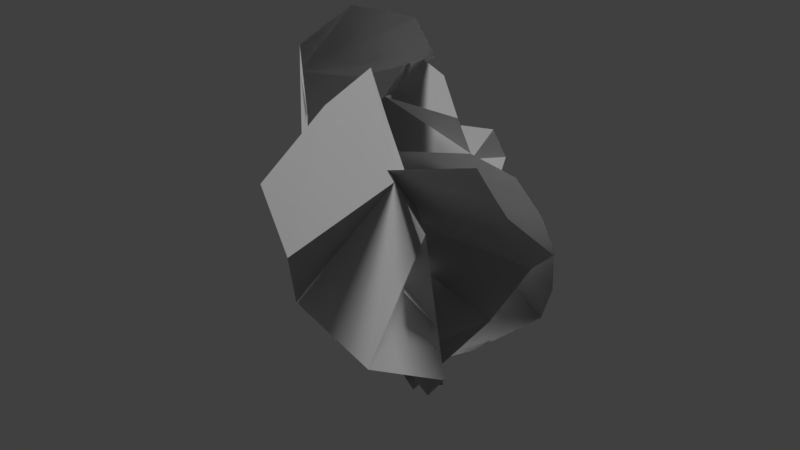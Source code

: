 # Source: deadbush_01_b.blend  (saved by Blender 2.78.0; exported with 4.5.12 LTS)
import bpy
from mathutils import Matrix  # noqa: F401  (used for matrix-valued properties, if any)

bpy.ops.wm.read_factory_settings(use_empty=True)
scene = bpy.context.scene
scene.name = 'Scene'

# ---- collections
col_collection_1 = bpy.data.collections.new('Collection 1'); scene.collection.children.link(col_collection_1)

# ---- materials (node trees are filled in below, after node groups)
mat_deadbush_01 = bpy.data.materials.new('deadbush_01')
mat_deadbush_01.alpha_threshold = 0.0
mat_deadbush_01.use_transparent_shadow = False
mat_deadbush_01.roughness = 0.5

# ---- material node trees

# ---- world
world_world = bpy.data.worlds.new('World'); scene.world = world_world
world_world.color = (0.05088, 0.05088, 0.05088)
world_world.use_sun_shadow = False
world_world.sun_shadow_jitter_overblur = 0.0
world_world.cycles.sampling_method = 'MANUAL'

# ---- lights
light_hemi = bpy.data.lights.new('Hemi', 'SUN')
light_hemi.transmission_factor = 0.0
light_hemi.angle = 0.1993
light_hemi.energy = 1.0
light_hemi.shadow_buffer_clip_start = 0.5
light_hemi.shadow_soft_size = 0.1
light_hemi.shadow_cascade_max_distance = 1000.0

# ---- meshes
me_plane_002 = bpy.data.meshes.new('Plane.002')
me_plane_002.from_pydata([(0.524, 0.6748, 0.5312), (0.4935, 0.261, 0.3982), (-0.00351, -0.1013, -0.005804), (0.1013, 0.9346, -0.2172), (0.06269, 0.4195, -0.01704), (0.424, 0.5155, 0.4985), (0.4455, 0.8555, 0.6496), (0.08266, 0.7591, 0.2383), (0.07612, 0.3696, 0.1235), (0.1062, 1.069, -0.1597), (0.02209, 0.1187, 0.01896), (0.1727, 0.6117, -0.02873), (0.07989, 1.014, 0.2625), (0.2609, 0.1045, 0.2771), (0.09528, 0.5466, 0.1663), (0.2625, 1.106, 0.4817), (-0.5421, 0.2917, 0.2556), (-0.4006, 0.04199, 0.1898), (0.008039, -0.05679, -0.07591), (-0.0118, 0.5865, 0.2426), (-0.06442, 0.2593, 0.06838), (-0.4796, 0.2149, 0.173), (-0.6211, 0.419, 0.2144), (-0.2907, 0.4386, 0.1356), (-0.162, 0.2063, 0.02426), (-0.06561, 0.6684, 0.2575), (-0.04052, 0.07599, -0.02377), (-0.1055, 0.3568, 0.1745), (-0.3171, 0.62, 0.1248), (-0.2535, 0.0009936, 0.05093), (-0.227, 0.3001, 0.09161), (-0.5782, 0.5932, 0.2286), (0.7275, 1.181, 0.2927), (0.628, 0.7417, -0.09794), (0.07579, -0.1073, 0.1001), (-0.2184, 0.8884, 0.5492), (-0.07161, 0.4594, 0.4381), (0.8147, 0.9258, 0.02461), (0.7507, 1.339, 0.4402), (0.1082, 1.121, 0.4389), (0.1324, 0.6068, 0.07608), (-0.2448, 1.056, 0.7495), (0.05385, 0.1469, 0.2469), (-0.1263, 0.7251, 0.4568), (0.2261, 1.393, 0.7007), (0.3894, 0.34, -0.1235), (0.1074, 0.95, 0.2271), (0.746, 1.513, 0.5704), (0.203, 0.8995, 1.078), (0.5811, 0.3838, 0.5104), (-0.02075, -0.07567, 0.02209), (0.06128, 1.479, 0.3242), (0.03644, 0.8363, 0.2276), (0.4091, 0.5342, 0.8468), (0.3139, 1.21, 1.229), (0.3858, 1.373, 0.6597), (0.2123, 0.6241, 0.3633), (0.03095, 1.741, 0.4069), (0.003273, 0.299, 0.1419), (0.1581, 1.218, 0.2959), (0.2032, 1.733, 0.8871), (0.3592, 0.1103, 0.3427), (0.3805, 1.038, 0.4266), (0.2066, 1.51, 1.259), (-0.5765, 0.4109, -0.2344), (-0.5154, 0.157, -0.01353), (0.03514, -0.06144, -0.05061), (-0.258, 1.084, -0.6909), (-0.0124, 0.558, -0.4071), (-0.002932, 0.3149, -0.1897), (0.01254, 0.8884, -0.4777), (0.008276, 1.151, -0.6133), (-0.579, 0.2552, -0.1562), (0.2432, 0.5698, -0.4434), (0.161, 0.2883, -0.2909), (-0.5742, 0.5635, -0.2555), (0.1705, 0.9809, -0.4597), (-0.2347, 0.5309, -0.1093), (-0.2108, 0.2383, -0.01108), (-0.4403, 0.7917, -0.3493), (0.0009651, 0.6896, -0.4264), (0.02778, 0.0737, -0.0951), (-0.03457, 0.4467, -0.3615), (-0.09254, 0.9663, -0.5693), (0.1262, 1.039, -0.5702), (0.2471, 0.4464, -0.4007), (0.2347, 0.759, -0.4283), (-0.3202, 0.6593, -0.2612), (-0.2755, 0.02494, -0.0161), (-0.2263, 0.3874, -0.03438), (-0.4511, 0.8731, -0.5026), (-0.3994, 0.9916, -0.6495), (-0.5682, 0.689, -0.3216), (0.6654, 0.804, -0.2321), (0.6052, 0.3836, -0.2605), (0.006467, -0.03295, 0.01449), (-0.03099, 1.717, 0.03137), (-0.1186, 0.714, 0.01217), (-0.02268, 0.3761, 0.01295), (-0.1477, 1.192, 0.06954), (-0.3524, 1.666, 0.2382), (0.6944, 0.6055, -0.1993), (-0.3342, 0.7701, 0.04548), (-0.2544, 0.3681, -0.02587), (0.6089, 0.9837, -0.1828), (-0.4343, 1.256, 0.2234), (0.2489, 0.768, -0.3056), (0.2723, 0.3754, -0.1985), (0.2686, 1.254, -0.05338), (-0.07414, 0.8994, 0.02345), (-0.04201, 0.1461, 0.01983), (-0.1036, 0.5693, 0.0168), (-0.1681, 1.471, 0.07285), (-0.4411, 1.437, 0.2396), (-0.2901, 0.5759, -0.1057), (-0.3726, 0.9956, 0.1822), (0.2419, 1.027, -0.1846), (0.3259, 0.1561, -0.08767), (0.2759, 0.5611, -0.299), (0.233, 1.445, 0.01581), (0.1492, 1.638, 0.0249), (0.4862, 1.169, -0.1247), (-0.4989, 1.041, -0.6798), (-0.5462, 0.546, -0.6924), (0.004944, -0.04295, -0.005094), (-0.1513, 1.975, 0.331), (-0.3486, 0.8066, 0.2197), (-0.02091, 0.4262, 0.09099), (-0.3396, 1.335, 0.4758), (-0.138, 1.871, 0.6778), (-0.4497, 0.8148, -0.7333), (-0.4677, 0.8288, 0.5393), (-0.06663, 0.3823, 0.3236), (-0.4656, 1.238, -0.5708), (-0.06241, 1.381, 0.7199), (-0.1718, 0.9347, -0.294), (-0.2838, 0.4804, -0.3045), (-0.2218, 1.491, -0.1055), (-0.3584, 1.011, 0.3186), (-0.008027, 0.1563, 0.07989), (-0.3216, 0.6484, 0.1332), (-0.3283, 1.663, 0.4876), (-0.03786, 1.591, 0.7411), (-0.2014, 0.6109, 0.4321), (-0.4251, 1.084, 0.6372), (-0.182, 1.227, -0.1918), (-0.001373, 0.2312, -0.362), (-0.2964, 0.6995, -0.3123), (0.06618, 1.704, -0.01092), (0.04507, 1.913, 0.1166), (-0.431, 1.431, -0.3846)], [], [(5, 14, 7), (13, 1, 8), (7, 3, 9), (7, 6, 12), (10, 8, 4), (10, 2, 13), (11, 3, 7), (8, 11, 4), (1, 8, 14), (5, 0, 7), (7, 9, 12), (7, 6, 0), (10, 8, 13), (11, 7, 14), (8, 14, 11), (1, 14, 5), (12, 15, 6), (21, 23, 30), (29, 17, 24), (23, 25, 19), (23, 28, 22), (26, 24, 20), (26, 18, 29), (27, 19, 23), (24, 27, 20), (17, 30, 24), (21, 16, 23), (23, 25, 28), (23, 22, 16), (26, 29, 24), (27, 30, 23), (24, 30, 27), (17, 30, 21), (28, 22, 31), (37, 46, 39), (45, 40, 33), (39, 35, 41), (39, 44, 38), (42, 40, 36), (42, 34, 45), (43, 39, 35), (40, 43, 36), (33, 40, 46), (37, 39, 32), (39, 41, 44), (39, 38, 32), (42, 45, 40), (43, 39, 46), (40, 43, 46), (33, 46, 37), (44, 47, 38), (53, 62, 55), (61, 49, 56), (55, 51, 57), (55, 60, 54), (58, 56, 52), (58, 61, 50), (59, 51, 55), (56, 59, 52), (49, 62, 56), (53, 55, 48), (55, 57, 60), (55, 48, 54), (58, 56, 61), (59, 55, 62), (56, 62, 59), (49, 62, 53), (60, 63, 54), (72, 89, 77), (88, 65, 78), (86, 70, 76), (69, 81, 74), (85, 68, 73), (83, 71, 84), (83, 67, 91), (76, 84, 83), (74, 85, 82), (73, 80, 86), (87, 70, 80), (77, 80, 68), (77, 87, 75), (81, 69, 78), (81, 88, 66), (82, 77, 68), (78, 69, 82), (65, 78, 89), (83, 90, 79), (87, 79, 92), (72, 77, 64), (86, 80, 70), (85, 68, 82), (83, 71, 67), (83, 91, 90), (76, 83, 70), (74, 82, 69), (73, 68, 80), (87, 70, 79), (77, 80, 87), (77, 75, 64), (81, 88, 78), (82, 77, 89), (78, 89, 82), (65, 89, 72), (83, 79, 70), (87, 92, 75), (101, 118, 106), (117, 94, 107), (115, 105, 99), (98, 103, 110), (114, 102, 97), (112, 113, 100), (112, 120, 96), (105, 113, 112), (103, 111, 114), (102, 115, 109), (116, 109, 99), (106, 97, 109), (106, 116, 104), (110, 98, 107), (110, 95, 117), (111, 106, 97), (107, 111, 98), (94, 118, 107), (112, 119, 108), (116, 108, 121), (101, 106, 93), (115, 99, 109), (114, 111, 97), (112, 100, 96), (112, 119, 120), (105, 99, 112), (103, 111, 98), (102, 109, 97), (116, 99, 108), (106, 109, 116), (106, 104, 93), (110, 117, 107), (111, 118, 106), (107, 118, 111), (94, 118, 101), (112, 99, 108), (116, 121, 104), (130, 147, 135), (146, 123, 136), (144, 134, 128), (127, 132, 139), (143, 126, 131), (141, 142, 129), (141, 125, 149), (134, 142, 141), (132, 140, 143), (131, 144, 138), (145, 138, 128), (135, 126, 138), (135, 133, 145), (139, 127, 136), (139, 124, 146), (140, 126, 135), (136, 140, 127), (123, 136, 147), (141, 148, 137), (145, 150, 137), (130, 122, 135), (144, 128, 138), (143, 140, 126), (141, 129, 125), (141, 149, 148), (134, 141, 128), (132, 127, 140), (131, 138, 126), (145, 128, 137), (135, 138, 145), (135, 122, 133), (139, 146, 136), (140, 135, 147), (136, 140, 147), (123, 147, 130), (141, 137, 128), (145, 133, 150)])
me_plane_002.polygons.foreach_set('use_smooth', [True] * 179)
_uv = me_plane_002.uv_layers.new(name='UVMap')
_uv.uv.foreach_set('vector', [0.8976, 0.7561, 0.7633, 0.7101, 0.6982, 0.7856, 0.9197, 0.5816, 1.011, 0.7022, 0.8196, 0.6402, 0.6982, 0.7856, 0.5088, 0.7546, 0.4719, 0.8345, 0.6982, 0.7856, 0.888, 0.9627, 0.6307, 0.8824, 0.791, 0.5101, 0.8196, 0.6402, 0.6348, 0.5547, 0.791, 0.5101, 0.8301, 0.426, 0.9197, 0.5816, 0.675, 0.6881, 0.5088, 0.7546, 0.6982, 0.7856, 0.8196, 0.6402, 0.675, 0.6881, 0.6348, 0.5547, 1.011, 0.7022, 0.8196, 0.6402, 0.7633, 0.7101, 0.8976, 0.7561, 0.8798, 0.8574, 0.6982, 0.7856, 0.6982, 0.7856, 0.4719, 0.8345, 0.6307, 0.8824, 0.6982, 0.7856, 0.888, 0.9627, 0.8798, 0.8574, 0.791, 0.5101, 0.8196, 0.6402, 0.9197, 0.5816, 0.675, 0.6881, 0.6982, 0.7856, 0.7633, 0.7101, 0.8196, 0.6402, 0.7633, 0.7101, 0.675, 0.6881, 1.011, 0.7022, 0.7633, 0.7101, 0.8976, 0.7561, 0.6307, 0.8824, 0.8179, 1.001, 0.888, 0.9627, 0.8976, 0.7561, 0.6982, 0.7856, 0.7633, 0.7101, 0.9197, 0.5816, 1.011, 0.7022, 0.8196, 0.6402, 0.6982, 0.7856, 0.4719, 0.8345, 0.5088, 0.7546, 0.6982, 0.7856, 0.6307, 0.8824, 0.888, 0.9627, 0.791, 0.5101, 0.8196, 0.6402, 0.6348, 0.5547, 0.791, 0.5101, 0.8301, 0.426, 0.9197, 0.5816, 0.675, 0.6881, 0.5088, 0.7546, 0.6982, 0.7856, 0.8196, 0.6402, 0.675, 0.6881, 0.6348, 0.5547, 1.011, 0.7022, 0.7633, 0.7101, 0.8196, 0.6402, 0.8976, 0.7561, 0.8798, 0.8574, 0.6982, 0.7856, 0.6982, 0.7856, 0.4719, 0.8345, 0.6307, 0.8824, 0.6982, 0.7856, 0.888, 0.9627, 0.8798, 0.8574, 0.791, 0.5101, 0.9197, 0.5816, 0.8196, 0.6402, 0.675, 0.6881, 0.7633, 0.7101, 0.6982, 0.7856, 0.8196, 0.6402, 0.7633, 0.7101, 0.675, 0.6881, 1.011, 0.7022, 0.7633, 0.7101, 0.8976, 0.7561, 0.6307, 0.8824, 0.888, 0.9627, 0.8179, 1.001, 0.7961, 0.3463, 0.477, 0.3246, 0.477, 0.4376, 0.5205, 0.09578, 0.4522, 0.2237, 0.7125, 0.137, 0.477, 0.4376, 0.3651, 0.4238, 0.321, 0.532, 0.477, 0.4376, 0.3891, 0.6126, 0.655, 0.5466, 0.3333, 0.1687, 0.4522, 0.2237, 0.316, 0.2495, 0.3333, 0.1687, 0.3495, 0.0813, 0.5205, 0.09578, 0.3494, 0.3305, 0.477, 0.4376, 0.3651, 0.4238, 0.4522, 0.2237, 0.3494, 0.3305, 0.316, 0.2495, 0.7125, 0.137, 0.4522, 0.2237, 0.477, 0.3246, 0.7961, 0.3463, 0.477, 0.4376, 0.7178, 0.4627, 0.477, 0.4376, 0.321, 0.532, 0.3891, 0.6126, 0.477, 0.4376, 0.655, 0.5466, 0.7178, 0.4627, 0.3333, 0.1687, 0.5205, 0.09578, 0.4522, 0.2237, 0.3494, 0.3305, 0.477, 0.4376, 0.477, 0.3246, 0.4522, 0.2237, 0.3494, 0.3305, 0.477, 0.3246, 0.7125, 0.137, 0.477, 0.3246, 0.7961, 0.3463, 0.3891, 0.6126, 0.5219, 0.6812, 0.655, 0.5466, 0.7961, 0.3463, 0.477, 0.3246, 0.477, 0.4376, 0.5205, 0.09578, 0.7125, 0.137, 0.4522, 0.2237, 0.477, 0.4376, 0.3651, 0.4238, 0.321, 0.532, 0.477, 0.4376, 0.3891, 0.6126, 0.655, 0.5466, 0.3333, 0.1687, 0.4522, 0.2237, 0.316, 0.2495, 0.3333, 0.1687, 0.5205, 0.09578, 0.3495, 0.0813, 0.3494, 0.3305, 0.3651, 0.4238, 0.477, 0.4376, 0.4522, 0.2237, 0.3494, 0.3305, 0.316, 0.2495, 0.7125, 0.137, 0.477, 0.3246, 0.4522, 0.2237, 0.7961, 0.3463, 0.477, 0.4376, 0.7178, 0.4627, 0.477, 0.4376, 0.321, 0.532, 0.3891, 0.6126, 0.477, 0.4376, 0.7178, 0.4627, 0.655, 0.5466, 0.3333, 0.1687, 0.4522, 0.2237, 0.5205, 0.09578, 0.3494, 0.3305, 0.477, 0.4376, 0.477, 0.3246, 0.4522, 0.2237, 0.477, 0.3246, 0.3494, 0.3305, 0.7125, 0.137, 0.477, 0.3246, 0.7961, 0.3463, 0.3891, 0.6126, 0.5219, 0.6812, 0.655, 0.5466, 0.7864, 0.3463, 0.477, 0.3246, 0.477, 0.4376, 0.5162, 0.09096, 0.7096, 0.1751, 0.477, 0.2116, 0.09481, 0.5677, 0.2707, 0.6676, 0.00266, 0.7109, 0.3357, 0.2116, 0.3083, 0.08689, 0.1945, 0.2116, 0.1426, 0.3279, 0.3026, 0.4336, 0.1101, 0.4408, 0.2715, 0.8073, 0.1481, 0.9992, 0.02187, 0.8805, 0.2715, 0.8073, 0.2796, 0.9976, 0.4202, 0.9275, 0.00266, 0.7109, 0.02187, 0.8805, 0.2715, 0.8073, 0.1945, 0.2116, 0.1426, 0.3279, 0.3357, 0.3246, 0.1101, 0.4408, 0.2986, 0.5506, 0.09481, 0.5677, 0.477, 0.556, 0.2707, 0.6676, 0.2986, 0.5506, 0.477, 0.4376, 0.2986, 0.5506, 0.3026, 0.4336, 0.477, 0.4376, 0.477, 0.556, 0.655, 0.5466, 0.3083, 0.08689, 0.3357, 0.2116, 0.477, 0.2116, 0.3083, 0.08689, 0.5162, 0.09096, 0.3357, -0.01436, 0.3357, 0.3246, 0.477, 0.4376, 0.3026, 0.4336, 0.477, 0.2116, 0.3357, 0.2116, 0.3357, 0.3246, 0.7096, 0.1751, 0.477, 0.2116, 0.477, 0.3246, 0.2715, 0.8073, 0.4661, 0.8193, 0.4864, 0.699, 0.477, 0.556, 0.4864, 0.699, 0.5776, 0.6412, 0.7864, 0.3463, 0.477, 0.4376, 0.708, 0.4549, 0.09481, 0.5677, 0.2986, 0.5506, 0.2707, 0.6676, 0.1426, 0.3279, 0.3026, 0.4336, 0.3357, 0.3246, 0.2715, 0.8073, 0.1481, 0.9992, 0.2796, 0.9976, 0.2715, 0.8073, 0.4202, 0.9275, 0.4661, 0.8193, 0.00266, 0.7109, 0.2715, 0.8073, 0.2707, 0.6676, 0.1945, 0.2116, 0.3357, 0.3246, 0.3357, 0.2116, 0.1101, 0.4408, 0.3026, 0.4336, 0.2986, 0.5506, 0.477, 0.556, 0.2707, 0.6676, 0.4864, 0.699, 0.477, 0.4376, 0.2986, 0.5506, 0.477, 0.556, 0.477, 0.4376, 0.655, 0.5466, 0.708, 0.4549, 0.3083, 0.08689, 0.5162, 0.09096, 0.477, 0.2116, 0.3357, 0.3246, 0.477, 0.4376, 0.477, 0.3246, 0.477, 0.2116, 0.477, 0.3246, 0.3357, 0.3246, 0.7096, 0.1751, 0.477, 0.3246, 0.7864, 0.3463, 0.2715, 0.8073, 0.4864, 0.699, 0.2707, 0.6676, 0.477, 0.556, 0.5776, 0.6412, 0.655, 0.5466, 0.7864, 0.3463, 0.477, 0.3246, 0.477, 0.4376, 0.5162, 0.09096, 0.7096, 0.1751, 0.477, 0.2116, 0.09481, 0.5677, 0.00266, 0.7109, 0.2707, 0.6676, 0.3357, 0.2116, 0.1945, 0.2116, 0.3083, 0.08689, 0.1426, 0.3279, 0.1101, 0.4408, 0.3026, 0.4336, 0.2715, 0.8073, 0.02187, 0.8805, 0.1481, 0.9992, 0.2715, 0.8073, 0.4202, 0.9275, 0.2796, 0.9976, 0.00266, 0.7109, 0.02187, 0.8805, 0.2715, 0.8073, 0.1945, 0.2116, 0.3357, 0.3246, 0.1426, 0.3279, 0.1101, 0.4408, 0.09481, 0.5677, 0.2986, 0.5506, 0.477, 0.556, 0.2986, 0.5506, 0.2707, 0.6676, 0.477, 0.4376, 0.3026, 0.4336, 0.2986, 0.5506, 0.477, 0.4376, 0.477, 0.556, 0.655, 0.5466, 0.3083, 0.08689, 0.3357, 0.2116, 0.477, 0.2116, 0.3083, 0.08689, 0.3357, -0.01436, 0.5162, 0.09096, 0.3357, 0.3246, 0.477, 0.4376, 0.3026, 0.4336, 0.477, 0.2116, 0.3357, 0.3246, 0.3357, 0.2116, 0.7096, 0.1751, 0.477, 0.3246, 0.477, 0.2116, 0.2715, 0.8073, 0.4661, 0.8193, 0.4864, 0.699, 0.477, 0.556, 0.4864, 0.699, 0.5776, 0.6412, 0.7864, 0.3463, 0.477, 0.4376, 0.708, 0.4549, 0.09481, 0.5677, 0.2707, 0.6676, 0.2986, 0.5506, 0.1426, 0.3279, 0.3357, 0.3246, 0.3026, 0.4336, 0.2715, 0.8073, 0.1481, 0.9992, 0.2796, 0.9976, 0.2715, 0.8073, 0.4661, 0.8193, 0.4202, 0.9275, 0.00266, 0.7109, 0.2707, 0.6676, 0.2715, 0.8073, 0.1945, 0.2116, 0.3357, 0.3246, 0.3357, 0.2116, 0.1101, 0.4408, 0.2986, 0.5506, 0.3026, 0.4336, 0.477, 0.556, 0.2707, 0.6676, 0.4864, 0.699, 0.477, 0.4376, 0.2986, 0.5506, 0.477, 0.556, 0.477, 0.4376, 0.655, 0.5466, 0.708, 0.4549, 0.3083, 0.08689, 0.5162, 0.09096, 0.477, 0.2116, 0.3357, 0.3246, 0.477, 0.3246, 0.477, 0.4376, 0.477, 0.2116, 0.477, 0.3246, 0.3357, 0.3246, 0.7096, 0.1751, 0.477, 0.3246, 0.7864, 0.3463, 0.2715, 0.8073, 0.2707, 0.6676, 0.4864, 0.699, 0.477, 0.556, 0.5776, 0.6412, 0.655, 0.5466, 0.7864, 0.3463, 0.477, 0.3246, 0.477, 0.4376, 0.5162, 0.09096, 0.7096, 0.1751, 0.477, 0.2116, 0.09481, 0.5677, 0.00266, 0.7109, 0.2707, 0.6676, 0.3357, 0.2116, 0.1945, 0.2116, 0.3083, 0.08689, 0.1426, 0.3279, 0.3026, 0.4336, 0.1101, 0.4408, 0.2715, 0.8073, 0.02187, 0.8805, 0.1481, 0.9992, 0.2715, 0.8073, 0.2796, 0.9976, 0.4202, 0.9275, 0.00266, 0.7109, 0.02187, 0.8805, 0.2715, 0.8073, 0.1945, 0.2116, 0.3357, 0.3246, 0.1426, 0.3279, 0.1101, 0.4408, 0.09481, 0.5677, 0.2986, 0.5506, 0.477, 0.556, 0.2986, 0.5506, 0.2707, 0.6676, 0.477, 0.4376, 0.3026, 0.4336, 0.2986, 0.5506, 0.477, 0.4376, 0.655, 0.5466, 0.477, 0.556, 0.3083, 0.08689, 0.3357, 0.2116, 0.477, 0.2116, 0.3083, 0.08689, 0.3357, -0.01436, 0.5162, 0.09096, 0.3357, 0.3246, 0.3026, 0.4336, 0.477, 0.4376, 0.477, 0.2116, 0.3357, 0.3246, 0.3357, 0.2116, 0.7096, 0.1751, 0.477, 0.2116, 0.477, 0.3246, 0.2715, 0.8073, 0.4661, 0.8193, 0.4864, 0.699, 0.477, 0.556, 0.5776, 0.6412, 0.4864, 0.699, 0.7864, 0.3463, 0.708, 0.4549, 0.477, 0.4376, 0.09481, 0.5677, 0.2707, 0.6676, 0.2986, 0.5506, 0.1426, 0.3279, 0.3357, 0.3246, 0.3026, 0.4336, 0.2715, 0.8073, 0.1481, 0.9992, 0.2796, 0.9976, 0.2715, 0.8073, 0.4202, 0.9275, 0.4661, 0.8193, 0.00266, 0.7109, 0.2715, 0.8073, 0.2707, 0.6676, 0.1945, 0.2116, 0.3357, 0.2116, 0.3357, 0.3246, 0.1101, 0.4408, 0.2986, 0.5506, 0.3026, 0.4336, 0.477, 0.556, 0.2707, 0.6676, 0.4864, 0.699, 0.477, 0.4376, 0.2986, 0.5506, 0.477, 0.556, 0.477, 0.4376, 0.708, 0.4549, 0.655, 0.5466, 0.3083, 0.08689, 0.5162, 0.09096, 0.477, 0.2116, 0.3357, 0.3246, 0.477, 0.4376, 0.477, 0.3246, 0.477, 0.2116, 0.3357, 0.3246, 0.477, 0.3246, 0.7096, 0.1751, 0.477, 0.3246, 0.7864, 0.3463, 0.2715, 0.8073, 0.4864, 0.699, 0.2707, 0.6676, 0.477, 0.556, 0.655, 0.5466, 0.5776, 0.6412])
_ca = me_plane_002.color_attributes.new('Col', 'BYTE_COLOR', 'CORNER')
_ca.data.foreach_set('color', [0.9823, 0.009721, 1.0, 1.0, 0.8714, 0.009721, 0.0, 1.0, 0.9047, 0.009721, 1.0, 1.0, 0.5333, 0.009721, 0.04971, 1.0, 0.9734, 0.009721, 1.0, 1.0, 0.2874, 0.009721, 0.0, 1.0, 0.9047, 0.009721, 1.0, 1.0, 0.1559, 0.009721, 1.0, 1.0, 0.5333, 0.009721, 1.0, 1.0, 0.9047, 0.009721, 1.0, 1.0, 0.9823, 0.009721, 1.0, 1.0, 0.8714, 0.009721, 1.0, 1.0, 0.0, 0.009721, 0.0, 1.0, 0.2874, 0.009721, 0.0, 1.0, 0.1559, 0.009721, 1.0, 1.0, 0.0, 0.009721, 0.0, 1.0, 0.0, 0.009721, 0.0, 1.0, 0.5333, 0.009721, 0.0, 1.0, 0.4179, 0.009721, 1.0, 1.0, 0.1559, 0.009721, 1.0, 1.0, 0.9047, 0.009721, 1.0, 1.0, 0.2874, 0.009721, 0.0, 1.0, 0.4179, 0.009721, 1.0, 1.0, 0.1559, 0.009721, 1.0, 1.0, 0.9734, 0.009721, 1.0, 1.0, 0.2874, 0.009721, 0.0, 1.0, 0.8714, 0.009721, 0.0, 1.0, 0.9823, 0.009721, 1.0, 1.0, 0.9823, 0.009721, 1.0, 1.0, 0.9047, 0.009721, 1.0, 1.0, 0.9047, 0.009721, 1.0, 1.0, 0.5333, 0.009721, 1.0, 1.0, 0.8714, 0.009721, 1.0, 1.0, 0.9047, 0.009721, 1.0, 1.0, 0.9823, 0.009721, 1.0, 1.0, 0.9823, 0.009721, 1.0, 1.0, 0.0, 0.009721, 0.0, 1.0, 0.2874, 0.009721, 0.0, 1.0, 0.5333, 0.009721, 0.04971, 1.0, 0.4179, 0.009721, 1.0, 1.0, 0.9047, 0.009721, 1.0, 1.0, 0.8714, 0.009721, 0.0, 1.0, 0.2874, 0.009721, 0.0, 1.0, 0.8714, 0.009721, 0.0, 1.0, 0.4179, 0.009721, 1.0, 1.0, 0.9734, 0.009721, 1.0, 1.0, 0.8714, 0.009721, 0.0, 1.0, 0.9823, 0.009721, 1.0, 1.0, 0.8714, 0.009721, 1.0, 1.0, 0.8714, 0.009721, 1.0, 1.0, 0.9823, 0.009721, 1.0, 1.0, 0.5333, 0.0319, 1.0, 1.0, 0.8308, 0.0319, 0.0, 1.0, 0.8714, 0.0319, 0.0, 1.0, 0.0, 0.0319, 0.9734, 1.0, 0.5333, 0.0319, 1.0, 1.0, 0.8714, 0.0319, 0.0, 1.0, 0.8308, 0.0319, 0.0, 1.0, 0.7835, 0.0319, 1.0, 1.0, 0.1559, 0.0319, 1.0, 1.0, 0.8308, 0.0319, 0.0, 1.0, 0.7835, 0.0319, 1.0, 1.0, 0.9823, 0.0319, 1.0, 1.0, 0.0, 0.0319, 0.0, 1.0, 0.8714, 0.0319, 0.0, 1.0, 0.8308, 0.0319, 1.0, 1.0, 0.0, 0.0319, 0.0, 1.0, 0.0, 0.0319, 0.0, 1.0, 0.0, 0.0319, 0.9734, 1.0, 0.8714, 0.0319, 1.0, 1.0, 0.1559, 0.0319, 1.0, 1.0, 0.8308, 0.0319, 0.0, 1.0, 0.8714, 0.0319, 0.0, 1.0, 0.8714, 0.0319, 1.0, 1.0, 0.8308, 0.0319, 1.0, 1.0, 0.5333, 0.0319, 1.0, 1.0, 0.8714, 0.0319, 0.0, 1.0, 0.8714, 0.0319, 0.0, 1.0, 0.5333, 0.0319, 1.0, 1.0, 0.5333, 0.0319, 1.0, 1.0, 0.8308, 0.0319, 0.0, 1.0, 0.8308, 0.0319, 0.0, 1.0, 0.7835, 0.0319, 1.0, 1.0, 0.7835, 0.0319, 1.0, 1.0, 0.8308, 0.0319, 0.0, 1.0, 0.9823, 0.0319, 1.0, 1.0, 0.5333, 0.0319, 1.0, 1.0, 0.0, 0.0319, 0.0, 1.0, 0.0, 0.0319, 0.9734, 1.0, 0.8714, 0.0319, 0.0, 1.0, 0.8714, 0.0319, 1.0, 1.0, 0.8714, 0.0319, 0.0, 1.0, 0.8308, 0.0319, 0.0, 1.0, 0.8714, 0.0319, 0.0, 1.0, 0.8714, 0.0319, 0.0, 1.0, 0.8714, 0.0319, 1.0, 1.0, 0.5333, 0.0319, 1.0, 1.0, 0.8714, 0.0319, 0.0, 1.0, 0.5333, 0.0319, 1.0, 1.0, 0.7835, 0.0319, 1.0, 1.0, 0.9823, 0.0319, 1.0, 1.0, 0.9823, 0.0319, 1.0, 1.0, 1.0, 0.1274, 1.0, 1.0, 1.0, 0.1274, 0.0, 1.0, 1.0, 0.1274, 1.0, 1.0, 0.0006071, 0.1274, 0.0, 1.0, 1.0, 0.1274, 0.0, 1.0, 1.0, 0.1274, 1.0, 1.0, 1.0, 0.1274, 1.0, 1.0, 1.0, 0.1274, 1.0, 1.0, 1.0, 0.1274, 1.0, 1.0, 1.0, 0.1274, 1.0, 1.0, 1.0, 0.1274, 1.0, 1.0, 0.5089, 0.1274, 1.0, 1.0, 0.0006071, 0.1274, 0.0, 1.0, 1.0, 0.1274, 0.0, 1.0, 1.0, 0.1274, 1.0, 1.0, 0.0006071, 0.1274, 0.0, 1.0, 0.0, 0.1274, 0.0, 1.0, 0.0006071, 0.1274, 0.0, 1.0, 1.0, 0.1274, 1.0, 1.0, 1.0, 0.1274, 1.0, 1.0, 1.0, 0.1274, 1.0, 1.0, 1.0, 0.1274, 0.0, 1.0, 1.0, 0.1274, 1.0, 1.0, 1.0, 0.1274, 1.0, 1.0, 1.0, 0.1274, 1.0, 1.0, 1.0, 0.1274, 0.0, 1.0, 1.0, 0.1274, 0.0, 1.0, 1.0, 0.1274, 1.0, 1.0, 1.0, 0.1274, 1.0, 1.0, 1.0, 0.1274, 1.0, 1.0, 1.0, 0.1274, 1.0, 1.0, 1.0, 0.1274, 1.0, 1.0, 1.0, 0.1274, 1.0, 1.0, 1.0, 0.1274, 1.0, 1.0, 0.5089, 0.1274, 1.0, 1.0, 1.0, 0.1274, 1.0, 1.0, 0.0006071, 0.1274, 0.0, 1.0, 0.0006071, 0.1274, 0.0, 1.0, 1.0, 0.1274, 0.0, 1.0, 1.0, 0.1274, 1.0, 1.0, 1.0, 0.1274, 1.0, 1.0, 1.0, 0.1274, 0.0, 1.0, 1.0, 0.1274, 0.0, 1.0, 1.0, 0.1274, 1.0, 1.0, 1.0, 0.1274, 0.0, 1.0, 1.0, 0.1274, 1.0, 1.0, 1.0, 0.1274, 0.0, 1.0, 1.0, 0.1274, 1.0, 1.0, 1.0, 0.1274, 1.0, 1.0, 1.0, 0.1274, 1.0, 1.0, 0.5089, 0.1274, 1.0, 1.0, 1.0, 0.305, 1.0, 1.0, 1.0, 0.305, 1.0, 1.0, 1.0, 0.305, 1.0, 1.0, 0.0, 0.305, 0.0, 1.0, 0.5089, 0.305, 1.0, 1.0, 1.0, 0.305, 0.0, 1.0, 1.0, 0.305, 1.0, 1.0, 1.0, 0.305, 1.0, 1.0, 1.0, 0.305, 1.0, 1.0, 1.0, 0.305, 1.0, 1.0, 1.0, 0.305, 1.0, 1.0, 1.0, 0.305, 1.0, 1.0, 0.0, 0.305, 0.04971, 1.0, 1.0, 0.305, 0.0, 1.0, 1.0, 0.305, 1.0, 1.0, 0.0, 0.305, 0.04971, 1.0, 0.0, 0.305, 0.0, 1.0, 0.0, 0.305, 0.0, 1.0, 1.0, 0.305, 1.0, 1.0, 1.0, 0.305, 1.0, 1.0, 1.0, 0.305, 1.0, 1.0, 1.0, 0.305, 0.0, 1.0, 1.0, 0.305, 1.0, 1.0, 1.0, 0.305, 1.0, 1.0, 0.5089, 0.305, 1.0, 1.0, 1.0, 0.305, 1.0, 1.0, 1.0, 0.305, 0.0, 1.0, 1.0, 0.305, 1.0, 1.0, 1.0, 0.305, 1.0, 1.0, 1.0, 0.305, 1.0, 1.0, 1.0, 0.305, 1.0, 1.0, 1.0, 0.305, 1.0, 1.0, 1.0, 0.305, 1.0, 1.0, 1.0, 0.305, 1.0, 1.0, 1.0, 0.305, 1.0, 1.0, 1.0, 0.305, 1.0, 1.0, 0.0, 0.305, 0.04971, 1.0, 1.0, 0.305, 0.0, 1.0, 0.0, 0.305, 0.0, 1.0, 1.0, 0.305, 1.0, 1.0, 1.0, 0.305, 1.0, 1.0, 1.0, 0.305, 1.0, 1.0, 1.0, 0.305, 0.0, 1.0, 1.0, 0.305, 1.0, 1.0, 1.0, 0.305, 1.0, 1.0, 0.5089, 0.305, 1.0, 1.0, 1.0, 0.305, 1.0, 1.0, 1.0, 0.305, 1.0, 1.0, 1.0, 0.305, 1.0, 1.0, 1.0, 0.305, 1.0, 1.0, 1.0, 0.305, 1.0, 1.0, 0.5089, 0.4287, 1.0, 1.0, 0.2086, 0.4287, 1.0, 1.0, 0.5089, 0.4287, 1.0, 1.0, 0.04971, 0.4287, 1.0, 1.0, 0.2086, 0.4287, 1.0, 1.0, 0.9734, 0.4287, 0.0, 1.0, 1.0, 0.4287, 1.0, 1.0, 1.0, 0.4287, 1.0, 1.0, 1.0, 0.4287, 1.0, 1.0, 0.9734, 0.4287, 0.0, 1.0, 0.0, 0.4287, 0.0, 1.0, 0.2086, 0.4287, 1.0, 1.0, 0.2086, 0.4287, 1.0, 1.0, 0.9734, 0.4287, 0.0, 1.0, 1.0, 0.4287, 1.0, 1.0, 1.0, 0.4287, 1.0, 1.0, 1.0, 0.4287, 1.0, 1.0, 0.9734, 0.4287, 1.0, 1.0, 1.0, 0.4287, 1.0, 1.0, 1.0, 0.4287, 1.0, 1.0, 1.0, 0.4287, 1.0, 1.0, 1.0, 0.4287, 1.0, 1.0, 0.9734, 0.4287, 1.0, 1.0, 1.0, 0.4287, 1.0, 1.0, 0.2086, 0.4287, 1.0, 1.0, 0.2086, 0.4287, 1.0, 1.0, 1.0, 0.4287, 0.0, 1.0, 1.0, 0.4287, 1.0, 1.0, 0.5089, 0.4287, 1.0, 1.0, 1.0, 0.4287, 1.0, 1.0, 1.0, 0.4287, 1.0, 1.0, 1.0, 0.4287, 1.0, 1.0, 0.5089, 0.4287, 1.0, 1.0, 0.5089, 0.4287, 1.0, 1.0, 0.5089, 0.4287, 1.0, 1.0, 0.9734, 0.4287, 0.0, 1.0, 0.5089, 0.4287, 1.0, 1.0, 1.0, 0.4287, 1.0, 1.0, 1.0, 0.4287, 1.0, 1.0, 0.0, 0.4287, 0.0, 1.0, 0.9734, 0.4287, 0.0, 1.0, 0.9734, 0.4287, 0.0, 1.0, 0.0, 0.4287, 0.0, 1.0, 0.04971, 0.4287, 1.0, 1.0, 0.0, 0.4287, 0.0, 1.0, 1.0, 0.4287, 0.0, 1.0, 0.5089, 0.4287, 1.0, 1.0, 0.9734, 0.4287, 0.0, 1.0, 0.9734, 0.4287, 0.0, 1.0, 0.9734, 0.4287, 0.0, 1.0, 1.0, 0.4287, 0.0, 1.0, 0.2086, 0.4287, 1.0, 1.0, 0.9734, 0.4287, 0.0, 1.0, 0.2086, 0.4287, 1.0, 1.0, 1.0, 0.4287, 1.0, 1.0, 1.0, 0.4287, 1.0, 1.0, 1.0, 0.4287, 1.0, 1.0, 1.0, 0.4287, 1.0, 1.0, 1.0, 0.4287, 1.0, 1.0, 1.0, 0.4287, 1.0, 1.0, 0.5089, 0.4287, 1.0, 1.0, 0.5089, 0.4287, 1.0, 1.0, 1.0, 0.4287, 1.0, 1.0, 1.0, 0.4287, 1.0, 1.0, 0.5089, 0.4287, 1.0, 1.0, 1.0, 0.4287, 1.0, 1.0, 0.2086, 0.4287, 1.0, 1.0, 0.9734, 0.4287, 0.0, 1.0, 1.0, 0.4287, 0.0, 1.0, 1.0, 0.4287, 1.0, 1.0, 1.0, 0.4287, 1.0, 1.0, 1.0, 0.4287, 1.0, 1.0, 1.0, 0.4287, 1.0, 1.0, 1.0, 0.4287, 1.0, 1.0, 1.0, 0.4287, 1.0, 1.0, 1.0, 0.4287, 1.0, 1.0, 1.0, 0.4287, 1.0, 1.0, 1.0, 0.4287, 1.0, 1.0, 0.2086, 0.4287, 1.0, 1.0, 1.0, 0.4287, 0.0, 1.0, 0.9734, 0.4287, 0.0, 1.0, 1.0, 0.4287, 1.0, 1.0, 0.9734, 0.4287, 0.0, 1.0, 0.5089, 0.4287, 1.0, 1.0, 1.0, 0.4287, 1.0, 1.0, 1.0, 0.4287, 1.0, 1.0, 1.0, 0.4287, 1.0, 1.0, 0.5089, 0.4287, 1.0, 1.0, 0.5089, 0.4287, 1.0, 1.0, 1.0, 0.4287, 1.0, 1.0, 0.5089, 0.4287, 1.0, 1.0, 1.0, 0.4287, 1.0, 1.0, 1.0, 0.4287, 1.0, 1.0, 0.0, 0.4287, 0.0, 1.0, 0.04971, 0.4287, 1.0, 1.0, 0.9734, 0.4287, 0.0, 1.0, 1.0, 0.4287, 0.0, 1.0, 0.5089, 0.4287, 1.0, 1.0, 0.2086, 0.4287, 1.0, 1.0, 0.9734, 0.4287, 0.0, 1.0, 0.2086, 0.4287, 1.0, 1.0, 1.0, 0.4287, 0.0, 1.0, 0.2086, 0.4287, 1.0, 1.0, 0.2086, 0.4287, 1.0, 1.0, 0.5089, 0.4287, 1.0, 1.0, 1.0, 0.4287, 1.0, 1.0, 1.0, 0.4287, 1.0, 1.0, 1.0, 0.4287, 1.0, 1.0, 1.0, 0.4287, 1.0, 1.0, 1.0, 0.4287, 1.0, 1.0, 1.0, 0.4287, 1.0, 1.0, 0.521, 0.5776, 1.0, 1.0, 0.2122, 0.5776, 0.9734, 1.0, 0.2122, 0.5776, 1.0, 1.0, 0.0, 0.5776, 0.5089, 1.0, 0.04971, 0.5776, 1.0, 1.0, 0.04971, 0.5776, 0.0, 1.0, 0.2122, 0.5776, 1.0, 1.0, 0.521, 0.5776, 1.0, 1.0, 0.521, 0.5776, 1.0, 1.0, 0.04971, 0.5776, 0.0, 1.0, 0.04971, 0.5776, 1.0, 1.0, 0.0, 0.5776, 0.0, 1.0, 0.2122, 0.5776, 0.9734, 1.0, 0.2122, 0.5776, 0.9734, 1.0, 0.2122, 0.5776, 0.0, 1.0, 1.0, 0.5776, 1.0, 1.0, 1.0, 0.5776, 1.0, 1.0, 1.0, 0.5776, 1.0, 1.0, 1.0, 0.5776, 1.0, 1.0, 1.0, 0.5776, 1.0, 1.0, 1.0, 0.5776, 1.0, 1.0, 0.521, 0.5776, 1.0, 1.0, 1.0, 0.5776, 1.0, 1.0, 1.0, 0.5776, 1.0, 1.0, 0.04971, 0.5776, 1.0, 1.0, 0.2122, 0.5776, 0.0, 1.0, 0.2122, 0.5776, 0.9734, 1.0, 0.2122, 0.5776, 0.9734, 1.0, 0.2122, 0.5776, 1.0, 1.0, 0.2122, 0.5776, 0.0, 1.0, 0.521, 0.5776, 1.0, 1.0, 0.2122, 0.5776, 0.0, 1.0, 0.521, 0.5776, 1.0, 1.0, 0.2122, 0.5776, 1.0, 1.0, 0.2122, 0.5776, 0.0, 1.0, 0.2122, 0.5776, 0.0, 1.0, 0.2122, 0.5776, 1.0, 1.0, 0.521, 0.5776, 1.0, 1.0, 1.0, 0.5776, 1.0, 1.0, 0.0, 0.5776, 0.0, 1.0, 0.04971, 0.5776, 0.0, 1.0, 0.04971, 0.5776, 0.0, 1.0, 0.0, 0.5776, 0.0, 1.0, 0.0, 0.5776, 0.0, 1.0, 0.0, 0.5776, 0.5089, 1.0, 0.2122, 0.5776, 0.0, 1.0, 0.2122, 0.5776, 1.0, 1.0, 0.2122, 0.5776, 0.0, 1.0, 0.04971, 0.5776, 0.0, 1.0, 0.2122, 0.5776, 0.0, 1.0, 0.04971, 0.5776, 0.0, 1.0, 0.04971, 0.5776, 1.0, 1.0, 0.2122, 0.5776, 0.9734, 1.0, 0.04971, 0.5776, 0.0, 1.0, 1.0, 0.5776, 1.0, 1.0, 1.0, 0.5776, 1.0, 1.0, 1.0, 0.5776, 1.0, 1.0, 0.521, 0.5776, 1.0, 1.0, 1.0, 0.5776, 1.0, 1.0, 0.521, 0.5776, 1.0, 1.0, 0.521, 0.5776, 1.0, 1.0, 0.2122, 0.5776, 1.0, 1.0, 0.521, 0.5776, 1.0, 1.0, 0.2122, 0.5776, 1.0, 1.0, 0.521, 0.5776, 1.0, 1.0, 0.2122, 0.5776, 0.0, 1.0, 0.2122, 0.5776, 0.9734, 1.0, 0.2122, 0.5776, 0.0, 1.0, 0.2122, 0.5776, 0.0, 1.0, 1.0, 0.5776, 1.0, 1.0, 1.0, 0.5776, 1.0, 1.0, 1.0, 0.5776, 1.0, 1.0, 1.0, 0.5776, 1.0, 1.0, 1.0, 0.5776, 1.0, 1.0, 1.0, 0.5776, 1.0, 1.0, 0.521, 0.5776, 1.0, 1.0, 0.521, 0.5776, 1.0, 1.0, 1.0, 0.5776, 1.0, 1.0, 0.04971, 0.5776, 1.0, 1.0, 0.2122, 0.5776, 0.0, 1.0, 0.04971, 0.5776, 0.0, 1.0, 0.2122, 0.5776, 0.9734, 1.0, 0.2122, 0.5776, 0.0, 1.0, 0.2122, 0.5776, 0.0, 1.0, 0.521, 0.5776, 1.0, 1.0, 0.521, 0.5776, 1.0, 1.0, 1.0, 0.5776, 1.0, 1.0, 0.2122, 0.5776, 1.0, 1.0, 0.2122, 0.5776, 0.0, 1.0, 0.521, 0.5776, 1.0, 1.0, 0.2122, 0.5776, 1.0, 1.0, 1.0, 0.5776, 1.0, 1.0, 0.521, 0.5776, 1.0, 1.0, 0.0, 0.5776, 0.0, 1.0, 0.0, 0.5776, 0.5089, 1.0, 0.04971, 0.5776, 0.0, 1.0, 0.2122, 0.5776, 0.0, 1.0, 0.2122, 0.5776, 0.9734, 1.0, 0.2122, 0.5776, 1.0, 1.0, 0.04971, 0.5776, 0.0, 1.0, 0.2122, 0.5776, 0.9734, 1.0, 0.2122, 0.5776, 0.0, 1.0, 0.04971, 0.5776, 1.0, 1.0, 0.2122, 0.5776, 0.9734, 1.0, 0.521, 0.5776, 1.0, 1.0, 1.0, 0.5776, 1.0, 1.0, 0.521, 0.5776, 1.0, 1.0, 1.0, 0.5776, 1.0, 1.0, 0.521, 0.5776, 1.0, 1.0, 0.521, 0.5776, 1.0, 1.0, 1.0, 0.5776, 1.0, 1.0, 0.521, 0.5776, 1.0, 1.0, 0.2122, 0.5776, 0.9734, 1.0, 0.2122, 0.5776, 1.0, 1.0, 0.0, 0.5776, 0.5089, 1.0, 0.04971, 0.5776, 1.0, 1.0, 0.04971, 0.5776, 0.0, 1.0, 0.2122, 0.5776, 1.0, 1.0, 0.521, 0.5776, 1.0, 1.0, 0.521, 0.5776, 1.0, 1.0, 0.04971, 0.5776, 0.0, 1.0, 0.04971, 0.5776, 1.0, 1.0, 0.0, 0.5776, 0.0, 1.0, 0.2122, 0.5776, 0.9734, 1.0, 0.2122, 0.5776, 0.0, 1.0, 0.2122, 0.5776, 0.9734, 1.0, 1.0, 0.5776, 1.0, 1.0, 1.0, 0.5776, 1.0, 1.0, 1.0, 0.5776, 1.0, 1.0, 1.0, 0.5776, 1.0, 1.0, 1.0, 0.5776, 1.0, 1.0, 1.0, 0.5776, 1.0, 1.0, 0.521, 0.5776, 1.0, 1.0, 1.0, 0.5776, 1.0, 1.0, 1.0, 0.5776, 1.0, 1.0, 0.04971, 0.5776, 1.0, 1.0, 0.2122, 0.5776, 0.0, 1.0, 0.2122, 0.5776, 0.9734, 1.0, 0.2122, 0.5776, 0.9734, 1.0, 0.2122, 0.5776, 1.0, 1.0, 0.2122, 0.5776, 0.0, 1.0, 0.521, 0.5776, 1.0, 1.0, 0.2122, 0.5776, 0.0, 1.0, 0.521, 0.5776, 1.0, 1.0, 0.2122, 0.5776, 1.0, 1.0, 0.2122, 0.5776, 0.0, 1.0, 0.2122, 0.5776, 0.0, 1.0, 0.2122, 0.5776, 1.0, 1.0, 1.0, 0.5776, 1.0, 1.0, 0.521, 0.5776, 1.0, 1.0, 0.0, 0.5776, 0.0, 1.0, 0.04971, 0.5776, 0.0, 1.0, 0.04971, 0.5776, 0.0, 1.0, 0.0, 0.5776, 0.0, 1.0, 0.0, 0.5776, 0.0, 1.0, 0.0, 0.5776, 0.5089, 1.0, 0.2122, 0.5776, 0.0, 1.0, 0.2122, 0.5776, 0.0, 1.0, 0.2122, 0.5776, 1.0, 1.0, 0.04971, 0.5776, 0.0, 1.0, 0.2122, 0.5776, 0.0, 1.0, 0.04971, 0.5776, 0.0, 1.0, 0.04971, 0.5776, 1.0, 1.0, 0.04971, 0.5776, 0.0, 1.0, 0.2122, 0.5776, 0.9734, 1.0, 1.0, 0.5776, 1.0, 1.0, 1.0, 0.5776, 1.0, 1.0, 1.0, 0.5776, 1.0, 1.0, 0.521, 0.5776, 1.0, 1.0, 0.521, 0.5776, 1.0, 1.0, 1.0, 0.5776, 1.0, 1.0, 0.521, 0.5776, 1.0, 1.0, 0.521, 0.5776, 1.0, 1.0, 0.2122, 0.5776, 1.0, 1.0, 0.2122, 0.5776, 1.0, 1.0, 0.521, 0.5776, 1.0, 1.0, 0.2122, 0.5776, 0.0, 1.0, 0.2122, 0.5776, 0.9734, 1.0, 0.2122, 0.5776, 0.0, 1.0, 0.2122, 0.5776, 0.0, 1.0, 1.0, 0.5776, 1.0, 1.0, 1.0, 0.5776, 1.0, 1.0, 1.0, 0.5776, 1.0, 1.0, 1.0, 0.5776, 1.0, 1.0, 1.0, 0.5776, 1.0, 1.0, 1.0, 0.5776, 1.0, 1.0, 0.521, 0.5776, 1.0, 1.0, 1.0, 0.5776, 1.0, 1.0, 0.521, 0.5776, 1.0, 1.0, 0.04971, 0.5776, 1.0, 1.0, 0.04971, 0.5776, 0.0, 1.0, 0.2122, 0.5776, 0.0, 1.0, 0.2122, 0.5776, 0.9734, 1.0, 0.2122, 0.5776, 0.0, 1.0, 0.2122, 0.5776, 0.0, 1.0, 0.521, 0.5776, 1.0, 1.0, 0.521, 0.5776, 1.0, 1.0, 1.0, 0.5776, 1.0, 1.0, 0.2122, 0.5776, 1.0, 1.0, 0.2122, 0.5776, 0.0, 1.0, 0.521, 0.5776, 1.0, 1.0, 0.2122, 0.5776, 1.0, 1.0, 0.521, 0.5776, 1.0, 1.0, 1.0, 0.5776, 1.0, 1.0, 0.0, 0.5776, 0.0, 1.0, 0.0, 0.5776, 0.5089, 1.0, 0.04971, 0.5776, 0.0, 1.0, 0.2122, 0.5776, 0.0, 1.0, 0.2122, 0.5776, 1.0, 1.0, 0.2122, 0.5776, 0.9734, 1.0, 0.04971, 0.5776, 0.0, 1.0, 0.2122, 0.5776, 0.0, 1.0, 0.2122, 0.5776, 0.9734, 1.0, 0.04971, 0.5776, 1.0, 1.0, 0.2122, 0.5776, 0.9734, 1.0, 0.521, 0.5776, 1.0, 1.0, 1.0, 0.5776, 1.0, 1.0, 1.0, 0.5776, 1.0, 1.0, 0.521, 0.5776, 1.0, 1.0, 0.521, 0.5776, 1.0, 1.0, 1.0, 0.5776, 1.0, 1.0, 0.521, 0.5776, 1.0, 1.0])
me_plane_002.materials.append(mat_deadbush_01)
me_plane_002.use_remesh_preserve_volume = False
me_plane_002.use_remesh_preserve_attributes = False
me_plane_002.use_mirror_vertex_groups = False
me_plane_002.update()
me_plane_002.normals_split_custom_set([tuple(v) for v in zip(*[iter([0.3494, 0.8367, 0.4216, 0.08938, 0.9817, 0.1683, 0.06428, 0.9786, 0.1954, 0.3627, 0.8401, 0.4033, 0.4956, 0.7641, 0.413, 0.08611, 0.9842, 0.1545, 0.06428, 0.9786, 0.1954, 0.06976, 0.9876, -0.1405, 0.06725, 0.9934, -0.0928, 0.06427, 0.9786, 0.1954, 0.2832, 0.8616, 0.4212, 0.05184, 0.9825, 0.1789, 0.03566, 0.998, 0.05166, 0.08618, 0.9842, 0.1546, 0.06799, 0.9977, -0.004359, 0.03559, 0.998, 0.05164, -0.008821, 0.9998, 0.01819, 0.3627, 0.8401, 0.4033, 0.1535, 0.988, -0.01395, 0.06976, 0.9876, -0.1405, 0.06428, 0.9786, 0.1954, 0.08618, 0.9842, 0.1546, 0.1535, 0.988, -0.01395, 0.06799, 0.9977, -0.004359, 0.4956, 0.7641, 0.4129, 0.0862, 0.9842, 0.1546, 0.08938, 0.9817, 0.1683, 0.3414, 0.8432, 0.4153, 0.3752, 0.8411, 0.3897, 0.06422, 0.9786, 0.1953, 0.06428, 0.9786, 0.1954, 0.06725, 0.9934, -0.0928, 0.05187, 0.9825, 0.1789, 0.06429, 0.9786, 0.1954, 0.2832, 0.8616, 0.4212, 0.3752, 0.8411, 0.3897, 0.03561, 0.998, 0.05162, 0.08618, 0.9842, 0.1546, 0.3627, 0.8401, 0.4033, 0.1535, 0.988, -0.01395, 0.06428, 0.9786, 0.1954, 0.08938, 0.9817, 0.1683, 0.08618, 0.9842, 0.1546, 0.0894, 0.9817, 0.1683, 0.1535, 0.988, -0.01395, 0.4956, 0.7641, 0.4129, 0.08938, 0.9817, 0.1683, 0.3494, 0.8367, 0.4216, 0.05187, 0.9825, 0.1789, 0.1544, 0.9442, 0.291, 0.2832, 0.8616, 0.4212, -0.5446, 0.8116, 0.2113, -0.2926, 0.9444, 0.1496, -0.2709, 0.9545, 0.1249, -0.4487, 0.8865, 0.1132, -0.5693, 0.7699, 0.2883, -0.2234, 0.9734, 0.05146, -0.2925, 0.9445, 0.1497, -0.05465, 0.9728, 0.2253, -0.01055, 0.9734, 0.229, -0.2925, 0.9445, 0.1496, -0.2706, 0.9555, 0.1177, -0.5486, 0.8116, 0.2009, -0.07024, 0.9974, -0.01854, -0.2234, 0.9734, 0.05146, -0.08402, 0.9908, 0.1063, -0.07024, 0.9974, -0.01854, 0.01802, 0.9899, -0.1405, -0.4487, 0.8865, 0.1132, -0.1195, 0.9699, 0.2124, -0.0106, 0.9734, 0.229, -0.2926, 0.9445, 0.1497, -0.2234, 0.9734, 0.05146, -0.1194, 0.9699, 0.2124, -0.08402, 0.9908, 0.1063, -0.5693, 0.7699, 0.2883, -0.2709, 0.9545, 0.1249, -0.2234, 0.9734, 0.05146, -0.5446, 0.8116, 0.2113, -0.5441, 0.7945, 0.2696, -0.2926, 0.9444, 0.1496, -0.2925, 0.9445, 0.1496, -0.05465, 0.9728, 0.2253, -0.2706, 0.9555, 0.1177, -0.2925, 0.9445, 0.1496, -0.5486, 0.8116, 0.2009, -0.5441, 0.7945, 0.2696, -0.07024, 0.9974, -0.01854, -0.4487, 0.8865, 0.1132, -0.2234, 0.9734, 0.05146, -0.1194, 0.9699, 0.2124, -0.2709, 0.9545, 0.1249, -0.2926, 0.9444, 0.1496, -0.2234, 0.9734, 0.05146, -0.2709, 0.9545, 0.1249, -0.1194, 0.9699, 0.2124, -0.5693, 0.77, 0.2882, -0.2709, 0.9545, 0.1249, -0.5446, 0.8116, 0.2113, -0.2705, 0.9555, 0.1176, -0.5486, 0.8116, 0.2009, -0.4589, 0.8675, 0.1918, 0.496, 0.868, 0.02296, 0.07294, 0.9839, 0.163, 0.06417, 0.9613, 0.268, 0.4176, 0.9009, -0.1184, 0.1184, 0.9898, 0.07976, 0.4506, 0.8906, -0.06093, 0.06417, 0.9613, 0.268, -0.1443, 0.9172, 0.3715, -0.1399, 0.8891, 0.4358, 0.06417, 0.9613, 0.268, 0.1111, 0.9299, 0.3506, 0.3685, 0.9026, 0.2225, 0.07708, 0.9251, 0.3718, 0.1184, 0.9898, 0.07973, -0.06738, 0.9028, 0.4247, 0.07708, 0.9251, 0.3718, 0.1824, 0.9448, 0.2723, 0.4177, 0.9009, -0.1184, -0.09579, 0.9294, 0.3565, 0.06419, 0.9613, 0.268, -0.1442, 0.9172, 0.3715, 0.1184, 0.9898, 0.07973, -0.09585, 0.9293, 0.3565, -0.06738, 0.9028, 0.4247, 0.4506, 0.8906, -0.06093, 0.1184, 0.9898, 0.07976, 0.07294, 0.9839, 0.163, 0.496, 0.868, 0.02296, 0.06417, 0.9613, 0.268, 0.3918, 0.9052, 0.1647, 0.06417, 0.9613, 0.268, -0.1399, 0.8891, 0.4358, 0.1111, 0.9299, 0.3506, 0.06417, 0.9613, 0.268, 0.3685, 0.9026, 0.2225, 0.3918, 0.9052, 0.1647, 0.07708, 0.9251, 0.3718, 0.4177, 0.9009, -0.1184, 0.1184, 0.9898, 0.07973, -0.09584, 0.9294, 0.3565, 0.06417, 0.9613, 0.268, 0.07294, 0.9839, 0.163, 0.1184, 0.9898, 0.07976, -0.09584, 0.9294, 0.3565, 0.07294, 0.9839, 0.163, 0.4506, 0.8906, -0.06093, 0.07294, 0.9839, 0.163, 0.496, 0.868, 0.02296, 0.1111, 0.9299, 0.3506, 0.3354, 0.9048, 0.2623, 0.3685, 0.9026, 0.2225, 0.291, 0.7356, 0.6117, 0.2314, 0.9354, 0.2674, 0.1903, 0.9239, 0.3319, 0.4534, 0.77, 0.449, 0.4925, 0.7488, 0.4436, 0.1763, 0.9334, 0.3126, 0.1903, 0.9239, 0.3319, 0.03499, 0.9843, 0.1728, 0.01362, 0.9828, 0.1842, 0.1903, 0.9239, 0.3319, 0.08411, 0.9241, 0.3727, 0.1469, 0.8002, 0.5814, 0.003993, 0.9817, 0.1904, 0.1763, 0.9334, 0.3126, 0.02678, 0.9838, 0.1772, 0.004028, 0.9817, 0.1904, 0.4534, 0.7699, 0.4491, -0.04867, 0.9954, 0.08249, 0.09016, 0.9802, 0.1762, 0.03499, 0.9843, 0.1728, 0.1903, 0.9239, 0.3319, 0.1763, 0.9334, 0.3126, 0.09022, 0.9802, 0.1763, 0.02678, 0.9838, 0.1772, 0.4925, 0.7488, 0.4436, 0.2314, 0.9354, 0.2674, 0.1763, 0.9334, 0.3126, 0.291, 0.7356, 0.6117, 0.1903, 0.9239, 0.3319, 0.1137, 0.7836, 0.6108, 0.1903, 0.9239, 0.3319, 0.01362, 0.9828, 0.1842, 0.08411, 0.9241, 0.3727, 0.1903, 0.9239, 0.3319, 0.1137, 0.7836, 0.6108, 0.1469, 0.8003, 0.5814, 0.004028, 0.9817, 0.1904, 0.1763, 0.9334, 0.3126, 0.4534, 0.7699, 0.4491, 0.09016, 0.9802, 0.1762, 0.1903, 0.9239, 0.3319, 0.2314, 0.9354, 0.2674, 0.1763, 0.9334, 0.3126, 0.2314, 0.9354, 0.2674, 0.09022, 0.9802, 0.1763, 0.4924, 0.7488, 0.4436, 0.2314, 0.9354, 0.2674, 0.291, 0.7356, 0.6117, 0.08411, 0.9241, 0.3727, 0.08655, 0.8418, 0.5328, 0.1469, 0.8002, 0.5814, -0.6018, 0.7847, -0.1488, -0.2472, 0.9687, -0.02327, -0.2212, 0.971, -0.09064, -0.4649, 0.8854, -0.00513, -0.6173, 0.7867, -0.000541, -0.2745, 0.9616, 0.002607, 0.1744, 0.9351, -0.3084, 0.008577, 0.9483, -0.3174, 0.1096, 0.9516, -0.287, -0.003531, 0.9773, -0.2118, 0.04789, 0.9888, -0.1415, 0.1892, 0.9261, -0.3265, 0.2348, 0.8995, -0.3685, -0.01097, 0.937, -0.3491, 0.2064, 0.9078, -0.3652, -0.05882, 0.9334, -0.3541, 0.00463, 0.9398, -0.3418, 0.07678, 0.9375, -0.3395, -0.0589, 0.9334, -0.3541, -0.1481, 0.9092, -0.3892, -0.2391, 0.8931, -0.3811, 0.1095, 0.9516, -0.287, 0.07692, 0.9375, -0.3395, -0.0589, 0.9334, -0.3541, 0.1892, 0.9261, -0.3265, 0.2349, 0.8994, -0.3685, -0.03423, 0.9379, -0.3453, 0.2064, 0.9078, -0.3652, 0.0007365, 0.9446, -0.3283, 0.1744, 0.9351, -0.3084, -0.2608, 0.944, -0.2021, 0.008577, 0.9483, -0.3174, 0.0007365, 0.9446, -0.3283, -0.2212, 0.971, -0.09062, 0.0007365, 0.9446, -0.3283, -0.01097, 0.937, -0.3491, -0.2212, 0.971, -0.09064, -0.2607, 0.944, -0.2021, -0.4658, 0.8627, -0.1967, 0.04789, 0.9888, -0.1415, -0.003531, 0.9773, -0.2118, -0.2745, 0.9616, 0.002597, 0.04792, 0.9888, -0.1414, -0.4649, 0.8854, -0.005124, 0.07962, 0.9932, -0.0851, -0.03428, 0.9379, -0.3452, -0.2212, 0.971, -0.09062, -0.01097, 0.937, -0.3491, -0.2745, 0.9616, 0.002597, -0.003531, 0.9773, -0.2118, -0.03423, 0.9379, -0.3453, -0.6173, 0.7867, -0.0005632, -0.2745, 0.9616, 0.002576, -0.2472, 0.9687, -0.02327, -0.0589, 0.9334, -0.3541, -0.2957, 0.8998, -0.3209, -0.3133, 0.919, -0.2392, -0.2607, 0.944, -0.2021, -0.3133, 0.919, -0.2392, -0.4198, 0.8785, -0.228, -0.6018, 0.7847, -0.1488, -0.2212, 0.971, -0.09064, -0.5239, 0.8277, -0.2012, 0.1744, 0.9351, -0.3084, 0.0007365, 0.9446, -0.3283, 0.008577, 0.9483, -0.3174, 0.2349, 0.8994, -0.3685, -0.01103, 0.937, -0.3491, -0.03423, 0.9379, -0.3453, -0.0589, 0.9334, -0.3541, 0.00477, 0.9398, -0.3417, -0.1481, 0.9092, -0.3892, -0.0589, 0.9334, -0.3541, -0.2391, 0.8931, -0.3811, -0.2957, 0.8998, -0.3209, 0.1095, 0.9516, -0.287, -0.0589, 0.9334, -0.3541, 0.008584, 0.9483, -0.3173, 0.1892, 0.9261, -0.3265, -0.03423, 0.9379, -0.3453, -0.003531, 0.9773, -0.2118, 0.2064, 0.9078, -0.3652, -0.01097, 0.937, -0.3491, 0.0007365, 0.9446, -0.3283, -0.2607, 0.944, -0.2021, 0.008584, 0.9483, -0.3173, -0.3133, 0.919, -0.2392, -0.2212, 0.971, -0.09064, 0.0007103, 0.9446, -0.3282, -0.2607, 0.944, -0.2021, -0.2212, 0.971, -0.09064, -0.4658, 0.8627, -0.1967, -0.5239, 0.8277, -0.2012, 0.04795, 0.9888, -0.1414, -0.4649, 0.8854, -0.00513, -0.2745, 0.9616, 0.002607, -0.0343, 0.9379, -0.3452, -0.2212, 0.971, -0.09064, -0.2472, 0.9687, -0.02327, -0.2745, 0.9616, 0.002507, -0.2471, 0.9687, -0.02332, -0.03421, 0.9379, -0.3453, -0.6173, 0.7867, -0.0005632, -0.2472, 0.9687, -0.02327, -0.6018, 0.7847, -0.1488, -0.0589, 0.9334, -0.3541, -0.3133, 0.919, -0.2392, 0.008584, 0.9483, -0.3173, -0.2607, 0.944, -0.2021, -0.4198, 0.8785, -0.228, -0.4658, 0.8627, -0.1967, 0.5266, 0.8383, -0.1412, 0.2435, 0.9365, -0.2524, 0.188, 0.957, -0.2208, 0.4426, 0.891, -0.1013, 0.5507, 0.8038, -0.2251, 0.2912, 0.9359, -0.1983, -0.2389, 0.9629, 0.1253, -0.2381, 0.9626, 0.1296, -0.08683, 0.995, 0.04859, -0.02583, 0.9992, 0.02966, -0.2812, 0.9595, -0.01415, -0.06481, 0.9966, 0.05076, -0.2594, 0.9622, -0.08289, -0.2543, 0.9661, 0.0445, -0.09721, 0.995, 0.0207, -0.08489, 0.9954, 0.04336, -0.2203, 0.9672, 0.1261, -0.1595, 0.9806, 0.1137, -0.08489, 0.9954, 0.04339, 0.06966, 0.9974, 0.01775, -0.014, 0.9997, 0.02002, -0.238, 0.9626, 0.1296, -0.2203, 0.9672, 0.1261, -0.08489, 0.9954, 0.04336, -0.2812, 0.9595, -0.01416, -0.09638, 0.995, 0.02776, -0.2594, 0.9622, -0.08293, -0.2543, 0.9661, 0.0445, -0.2389, 0.9629, 0.1253, -0.05284, 0.9983, 0.02605, 0.1556, 0.9816, -0.1103, -0.05284, 0.9983, 0.02605, -0.08683, 0.995, 0.04859, 0.188, 0.957, -0.2208, -0.09721, 0.995, 0.0207, -0.05284, 0.9983, 0.02605, 0.188, 0.957, -0.2208, 0.1556, 0.9816, -0.1103, 0.3776, 0.9199, -0.1053, -0.06485, 0.9966, 0.05079, -0.02585, 0.9992, 0.02965, 0.2912, 0.9359, -0.1982, -0.06478, 0.9966, 0.05074, 0.01384, 0.9982, 0.05889, 0.4426, 0.891, -0.1013, -0.09638, 0.995, 0.02776, 0.1878, 0.9571, -0.2208, -0.0972, 0.9951, 0.02066, 0.2912, 0.9359, -0.1983, -0.09638, 0.995, 0.02776, -0.02591, 0.9992, 0.02969, 0.5507, 0.8038, -0.2251, 0.2435, 0.9365, -0.2524, 0.2912, 0.9359, -0.1983, -0.08493, 0.9954, 0.04337, 0.119, 0.9928, 0.01471, 0.1514, 0.9882, -0.02272, 0.1556, 0.9816, -0.1103, 0.1513, 0.9882, -0.02275, 0.2792, 0.9581, -0.06415, 0.5266, 0.8383, -0.1412, 0.188, 0.957, -0.2208, 0.4495, 0.8809, -0.148, -0.2389, 0.9629, 0.1253, -0.08683, 0.995, 0.04859, -0.05284, 0.9983, 0.02605, -0.2594, 0.9622, -0.08293, -0.09638, 0.995, 0.02776, -0.0972, 0.9951, 0.02066, -0.08489, 0.9954, 0.04336, -0.1595, 0.9806, 0.1137, -0.01401, 0.9997, 0.02006, -0.08489, 0.9954, 0.04339, 0.1189, 0.9928, 0.01474, 0.06966, 0.9974, 0.01775, -0.238, 0.9626, 0.1296, -0.08692, 0.995, 0.04853, -0.08489, 0.9954, 0.04331, -0.2813, 0.9595, -0.0142, -0.09652, 0.9949, 0.02777, -0.02591, 0.9992, 0.02968, -0.2543, 0.9661, 0.0445, -0.05284, 0.9983, 0.02605, -0.09721, 0.995, 0.0207, 0.1556, 0.9816, -0.1103, -0.08683, 0.995, 0.04859, 0.1513, 0.9882, -0.02275, 0.188, 0.957, -0.2208, -0.05284, 0.9983, 0.02605, 0.1556, 0.9816, -0.1103, 0.188, 0.957, -0.2208, 0.3776, 0.9199, -0.1053, 0.4495, 0.8809, -0.148, -0.06478, 0.9966, 0.05074, 0.4426, 0.891, -0.1013, 0.2912, 0.9359, -0.1983, -0.09638, 0.995, 0.02776, 0.2435, 0.9365, -0.2524, 0.1878, 0.9571, -0.2208, 0.2912, 0.9359, -0.1983, 0.2435, 0.9365, -0.2524, -0.09638, 0.995, 0.02776, 0.5507, 0.8038, -0.2252, 0.2435, 0.9365, -0.2524, 0.5266, 0.8383, -0.1412, -0.08489, 0.9954, 0.04331, -0.08692, 0.995, 0.04853, 0.1514, 0.9882, -0.02271, 0.1556, 0.9816, -0.1103, 0.2792, 0.9581, -0.06415, 0.3776, 0.9199, -0.1053, -0.2873, 0.84, -0.4602, -0.2331, 0.9435, -0.2353, -0.1167, 0.9746, -0.1909, -0.001718, 0.9025, -0.4307, -0.4012, 0.7681, -0.499, -0.2675, 0.9236, -0.2746, -0.2409, 0.8978, 0.3685, -0.03089, 0.9313, 0.363, -0.1761, 0.9512, 0.2534, -0.02244, 0.9935, 0.1117, -0.07042, 0.9319, 0.3557, -0.01213, 0.99, 0.1403, -0.166, 0.9153, 0.3669, -0.2541, 0.9522, 0.1697, -0.3091, 0.8782, 0.3651, -0.1463, 0.9638, 0.2231, -0.017, 0.9405, 0.3393, -0.05575, 0.9586, 0.2793, -0.1463, 0.9638, 0.2231, -0.06037, 0.9887, 0.1374, 0.01866, 0.9984, 0.05366, -0.03089, 0.9313, 0.363, -0.017, 0.9405, 0.3393, -0.1463, 0.9638, 0.2231, -0.07042, 0.9319, 0.3557, -0.2677, 0.9558, 0.1218, -0.166, 0.9153, 0.3669, -0.3091, 0.8782, 0.3651, -0.2409, 0.8978, 0.3685, -0.2257, 0.9516, 0.2088, -0.1042, 0.9893, -0.1024, -0.2257, 0.9516, 0.2088, -0.1761, 0.9512, 0.2534, -0.1167, 0.9746, -0.1909, -0.2541, 0.9522, 0.1696, -0.2257, 0.9516, 0.2088, -0.1167, 0.9747, -0.1908, -0.2471, 0.9226, -0.2961, -0.1042, 0.9893, -0.1024, -0.01214, 0.9901, 0.1402, -0.02239, 0.9935, 0.1117, -0.2675, 0.9236, -0.2747, -0.01216, 0.99, 0.1403, 0.0108, 0.9998, 0.0174, -0.001718, 0.9025, -0.4307, -0.2677, 0.9558, 0.1217, -0.2541, 0.9522, 0.1696, -0.1167, 0.9746, -0.1909, -0.2674, 0.9236, -0.2747, -0.2677, 0.9558, 0.1218, -0.02244, 0.9935, 0.1117, -0.4012, 0.7682, -0.499, -0.2674, 0.9236, -0.2746, -0.2331, 0.9435, -0.2353, -0.1463, 0.9638, 0.2231, 0.02998, 0.9995, 0.001019, -0.1106, 0.9928, -0.04611, -0.1042, 0.9893, -0.1024, -0.2142, 0.9592, -0.1846, -0.1106, 0.9928, -0.04608, -0.2874, 0.84, -0.4602, -0.2849, 0.8797, -0.3807, -0.1167, 0.9747, -0.1908, -0.2409, 0.8978, 0.3685, -0.1761, 0.9512, 0.2534, -0.2257, 0.9516, 0.2088, -0.166, 0.9153, 0.3669, -0.2677, 0.9558, 0.1218, -0.2541, 0.9522, 0.1697, -0.1463, 0.9638, 0.2231, -0.05575, 0.9586, 0.2793, -0.06037, 0.9887, 0.1374, -0.1463, 0.9638, 0.2231, 0.01866, 0.9984, 0.05366, 0.02998, 0.9995, 0.001019, -0.03089, 0.9313, 0.363, -0.1463, 0.9638, 0.2231, -0.1761, 0.9512, 0.2534, -0.07042, 0.9319, 0.3557, -0.02244, 0.9935, 0.1117, -0.2677, 0.9558, 0.1218, -0.3091, 0.8782, 0.3651, -0.2257, 0.9516, 0.2088, -0.2541, 0.9522, 0.1696, -0.1042, 0.9893, -0.1024, -0.1761, 0.9512, 0.2534, -0.1106, 0.9928, -0.04611, -0.1167, 0.9746, -0.1909, -0.2257, 0.9516, 0.2088, -0.1042, 0.9893, -0.1024, -0.1167, 0.9747, -0.1908, -0.2849, 0.8797, -0.3807, -0.2471, 0.9226, -0.2961, -0.01216, 0.99, 0.1403, -0.001718, 0.9025, -0.4307, -0.2675, 0.9236, -0.2746, -0.2677, 0.9558, 0.1217, -0.1167, 0.9746, -0.1909, -0.2331, 0.9435, -0.2353, -0.2674, 0.9236, -0.2746, -0.2677, 0.9558, 0.1217, -0.2331, 0.9435, -0.2353, -0.4012, 0.7682, -0.499, -0.2331, 0.9435, -0.2353, -0.2873, 0.84, -0.4602, -0.1463, 0.9638, 0.2231, -0.1106, 0.9928, -0.04611, -0.1761, 0.9512, 0.2534, -0.1042, 0.9893, -0.1024, -0.2471, 0.9226, -0.2961, -0.2142, 0.9592, -0.1846])] * 3)])

# ---- objects
ob_base = bpy.data.objects.new('base', None)
ob_bb_detail1 = bpy.data.objects.new('BB_detail1', None)
ob_detail96 = bpy.data.objects.new('detail96', None)
ob_start = bpy.data.objects.new('start', None)
ob_deadbush96 = bpy.data.objects.new('deadbush96', me_plane_002)
ob_hemi = bpy.data.objects.new('Hemi', light_hemi)

# ---- transforms, parenting, visibility, modifiers, constraints
ob_base.location = (0.0, 0.0, 0.0)
ob_base.empty_image_offset = (0.0, 0.0)
ob_base.lineart.crease_threshold = 0.0
ob_bb_detail1.parent = ob_base
ob_bb_detail1.location = (0.0, 0.0, 0.0)
ob_bb_detail1.empty_image_offset = (0.0, 0.0)
ob_bb_detail1.lineart.crease_threshold = 0.0
ob_detail96.parent = ob_base
ob_detail96.location = (0.0, 0.0, 0.0)
ob_detail96.empty_image_offset = (0.0, 0.0)
ob_detail96.lineart.crease_threshold = 0.0
ob_start.parent = ob_base
ob_start.location = (0.0, 0.0, 0.0)
ob_start.empty_image_offset = (0.0, 0.0)
ob_start.lineart.crease_threshold = 0.0
ob_deadbush96.parent = ob_start
ob_deadbush96.location = (0.0, 0.0, 5.96e-08)
ob_deadbush96.rotation_euler = (1.545, 2.22e-16, 2.162e-16)
ob_deadbush96.lineart.crease_threshold = 0.0
_vg = ob_deadbush96.vertex_groups.new(name='Group')
ob_hemi.location = (0.0, -8.0, 0.0)
ob_hemi.lineart.crease_threshold = 0.0

# ---- collection membership
col_collection_1.objects.link(ob_base)
col_collection_1.objects.link(ob_bb_detail1)
col_collection_1.objects.link(ob_detail96)
col_collection_1.objects.link(ob_start)
col_collection_1.objects.link(ob_deadbush96)
col_collection_1.objects.link(ob_hemi)

# ---- scene / render settings (as saved in the file)
scene.frame_start = 1; scene.frame_end = 250; scene.frame_set(0)
scene.render.engine = 'BLENDER_EEVEE_NEXT'
scene.render.resolution_percentage = 50
scene.render.dither_intensity = 0.0
scene.cycles.use_denoising = False
scene.cycles.samples = 128
scene.cycles.sampling_pattern = 'TABULATED_SOBOL'
scene.cycles.light_sampling_threshold = 0.0
scene.cycles.use_adaptive_sampling = False
scene.cycles.use_light_tree = False
scene.cycles.blur_glossy = 0.0
scene.cycles.sample_clamp_indirect = 0.0
scene.view_settings.view_transform = 'Standard'
bpy.context.view_layer.update()

# ---- added for rendering (the .blend has no active camera): camera
cam_auto = bpy.data.cameras.new('AutoCamera')
cam_auto.lens = 50.0
cam_auto.sensor_width = 36.0
cam_auto.clip_end = 1000.0
ob_auto_camera = bpy.data.objects.new('AutoCamera', cam_auto)
scene.collection.objects.link(ob_auto_camera)
ob_auto_camera.location = (3.1373, -3.88701, 3.37275)
ob_auto_camera.rotation_euler = (1.09748, -7.21219e-08, 0.694738)
scene.camera = ob_auto_camera
bpy.context.view_layer.update()
